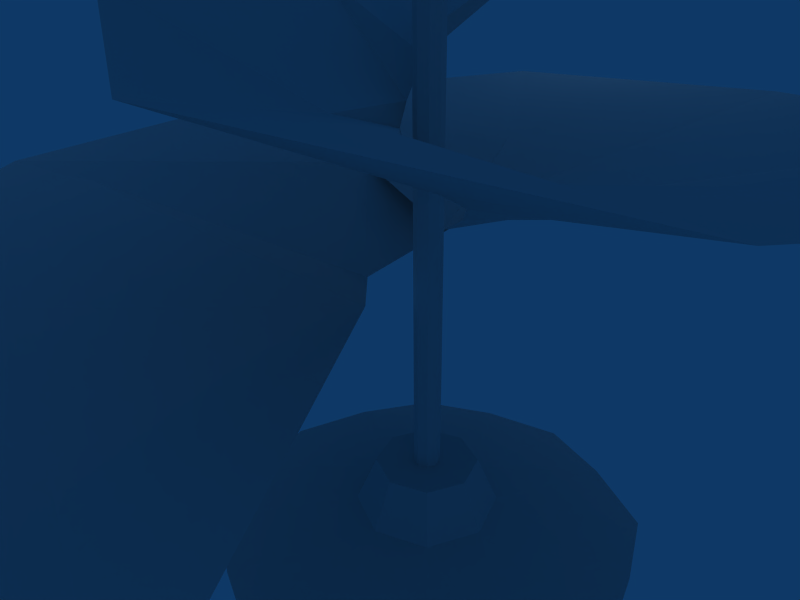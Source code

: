 # Source: helicoptero.blend  (saved by Blender 2.49.2; exported with 4.5.12 LTS)
import bpy
from mathutils import Matrix  # noqa: F401  (used for matrix-valued properties, if any)

bpy.ops.wm.read_factory_settings(use_empty=True)
scene = bpy.context.scene
scene.name = 'Scene'

# ---- collections
col_collection_1 = bpy.data.collections.new('Collection 1'); scene.collection.children.link(col_collection_1)

# ---- materials (node trees are filled in below, after node groups)
mat_helicopteromaterial = bpy.data.materials.new('helicopteroMaterial')
mat_helicopteromaterial.alpha_threshold = 0.0
mat_helicopteromaterial.roughness = 0.5
mat_helicopteromaterial.line_color = (0.0, 0.0, 0.0, 1.0)

# ---- material node trees

# ---- world
world_world = bpy.data.worlds.new('World'); scene.world = world_world
world_world.color = (0.05656, 0.2208, 0.4)
world_world.use_sun_shadow = False
world_world.sun_shadow_jitter_overblur = 0.0
world_world.cycles.sampling_method = 'MANUAL'
world_world.cycles.sample_map_resolution = 256

# ---- cameras
cam_camera = bpy.data.cameras.new('Camera')
cam_camera.passepartout_alpha = 0.2
cam_camera.clip_end = 100.0
cam_camera.lens = 35.0
cam_camera.ortho_scale = 7.314
cam_camera.show_passepartout = False
cam_camera.show_safe_areas = True
cam_camera.dof.focus_distance = 0.0
cam_camera.dof.aperture_fstop = 128.0

# ---- lights
light_spot_002 = bpy.data.lights.new('Spot.002', 'POINT')
light_spot_002.transmission_factor = 0.0
light_spot_002.cutoff_distance = 30.0
light_spot_002.energy = 100.0
light_spot_002.shadow_buffer_clip_start = 1.001
light_spot_002.shadow_soft_size = 1.0
light_spot_002.shadow_maximum_resolution = 0.006
light_spot_002.use_absolute_resolution = True
light_spot_002.cycles.use_multiple_importance_sampling = False
light_spot_001 = bpy.data.lights.new('Spot.001', 'POINT')
light_spot_001.transmission_factor = 0.0
light_spot_001.cutoff_distance = 30.0
light_spot_001.energy = 100.0
light_spot_001.shadow_buffer_clip_start = 1.001
light_spot_001.shadow_soft_size = 1.0
light_spot_001.shadow_maximum_resolution = 0.006
light_spot_001.use_absolute_resolution = True
light_spot_001.cycles.use_multiple_importance_sampling = False
light_spot = bpy.data.lights.new('Spot', 'POINT')
light_spot.transmission_factor = 0.0
light_spot.cutoff_distance = 30.0
light_spot.energy = 100.0
light_spot.shadow_buffer_clip_start = 1.001
light_spot.shadow_soft_size = 1.0
light_spot.shadow_maximum_resolution = 0.006
light_spot.use_absolute_resolution = True
light_spot.cycles.use_multiple_importance_sampling = False

# ---- meshes
me_heli = bpy.data.meshes.new('Heli')
me_heli.from_pydata([(0.962, 1.196, -4.149), (1.316, 0.34, -4.149), (0.962, -0.5158, -4.149), (0.1063, -0.8702, -4.149), (-0.7495, -0.5158, -4.149), (-1.104, 0.34, -4.149), (-0.7495, 1.196, -4.149), (0.1062, 1.55, -4.149), (0.2685, 0.5023, 4.537), (0.3357, 0.34, 4.537), (0.2685, 0.1778, 4.537), (0.1063, 0.1106, 4.537), (-0.05599, 0.1778, 4.537), (-0.1232, 0.34, 4.537), (-0.05598, 0.5023, 4.537), (0.1063, 0.5695, 4.537), (0.1063, 0.34, 4.537), (0.1062, 4.056, -4.688), (-2.521, 2.967, -4.688), (-3.609, 0.34, -4.688), (-2.521, -2.287, -4.688), (0.1063, -3.375, -4.688), (2.734, -2.287, -4.688), (3.822, 0.34, -4.688), (2.734, 2.967, -4.688), (2.327, 2.561, -5.174), (3.247, 0.34, -5.174), (2.327, -1.881, -5.174), (0.1063, -2.801, -5.174), (-2.115, -1.881, -5.174), (-3.035, 0.34, -5.174), (-2.115, 2.561, -5.174), (0.1062, 3.481, -5.174), (0.1063, 0.34, -5.281), (0.3251, 0.34, -3.333), (0.261, 0.4948, -3.333), (0.261, 0.1853, -3.333), (0.1063, 0.1212, -3.333), (-0.04849, 0.1853, -3.333), (-0.1126, 0.34, -3.333), (-0.04849, 0.4948, -3.333), (0.1063, 0.5589, -3.333), (0.9637, 0.34, -3.33), (0.7126, 0.9463, -3.33), (0.7126, -0.2663, -3.33), (0.1063, -0.5175, -3.33), (-0.5001, -0.2663, -3.33), (-0.7512, 0.34, -3.33), (-0.5001, 0.9463, -3.33), (0.1063, 1.197, -3.33), (1.451, 3.587, -4.624), (-1.239, 3.587, -4.624), (-3.14, 1.685, -4.624), (-3.14, -1.005, -4.624), (-1.239, -2.907, -4.624), (1.451, -2.907, -4.624), (3.353, -1.005, -4.624), (3.353, 1.685, -4.624), (2.953, 1.519, -5.166), (2.953, -0.8391, -5.166), (1.285, -2.507, -5.166), (-1.073, -2.507, -5.166), (-2.74, -0.8391, -5.166), (-2.74, 1.519, -5.166), (-1.073, 3.187, -5.166), (1.285, 3.187, -5.166), (0.3304, 0.34, 0.6019), (0.2647, 0.4985, 0.6019), (0.2647, 0.1815, 0.6019), (0.1063, 0.1159, 0.6019), (-0.05224, 0.1815, 0.6019), (-0.1179, 0.34, 0.6019), (-0.05224, 0.4985, 0.6019), (0.1063, 0.5642, 0.6019), (-2.883, 1.758, 0.925), (-6.543, -2.081, 0.7586), (-2.194, -3.009, 4.305), (4.081, -6.508, 0.04711), (0.2064, -0.9977, 0.09391), (-0.2106, 0.08655, 2.313), (-0.0673, 0.8475, 0.6428), (0.5543, 0.1376, 1.705), (0.4884, 0.1345, 1.512), (-0.7659, 1.899, 0.2558), (-0.8557, -0.03471, -0.121), (-0.1152, 4.49, 5.127), (1.884, 7.408, 2.032), (-2.197, 0.4505, 4.174), (1.626, -1.669, 2.887), (0.3324, 0.8283, 0.9154), (3.991, 1.218, 2.175), (6.006, -3.001, 3.285), (-1.276, 3.764, 1.27), (7.873, 1.164, 2.829), (2.033, -4.848, 3.795), (-2.443, 3.261, 5.039), (0.1199, -0.02552, 1.919), (-7.478, 3.112, 1.313), (-0.2617, 0.2722, 2.656), (-1.307, 0.8899, 3.826), (-7.658, -2.768, 0.9144), (-4.179, 0.4991, 4.776), (-3.663, 7.14, 1.75), (-0.1742, -1.144, 2.725), (-0.2025, 0.546, 3.227), (-0.05396, 0.7858, 3.704), (1.059, -8.385, 0.1784), (0.6162, 0.5969, 1.212), (6.148, 5.169, 2.413), (-4.716, -7.292, 0.5063)], [], [(16, 9, 8), (16, 10, 9), (16, 11, 10), (16, 12, 11), (16, 13, 12), (16, 14, 13), (16, 15, 14), (16, 8, 15), (0, 43, 42, 1), (43, 35, 34, 42), (1, 42, 44, 2), (42, 34, 36, 44), (2, 44, 45, 3), (44, 36, 37, 45), (3, 45, 46, 4), (45, 37, 38, 46), (4, 46, 47, 5), (46, 38, 39, 47), (5, 47, 48, 6), (47, 39, 40, 48), (6, 48, 49, 7), (48, 40, 41, 49), (35, 43, 49, 41), (43, 0, 7, 49), (7, 0, 50), (50, 0, 24), (50, 17, 7), (51, 6, 7), (17, 51, 7), (51, 18, 6), (52, 5, 6), (18, 52, 6), (52, 19, 5), (53, 4, 5), (19, 53, 5), (53, 20, 4), (54, 3, 4), (20, 54, 4), (54, 21, 3), (55, 2, 3), (21, 55, 3), (55, 22, 2), (56, 1, 2), (22, 56, 2), (56, 23, 1), (57, 0, 1), (23, 57, 1), (24, 0, 57), (24, 57, 58, 25), (57, 23, 26, 58), (23, 56, 59, 26), (56, 22, 27, 59), (22, 55, 60, 27), (55, 21, 28, 60), (21, 54, 61, 28), (54, 20, 29, 61), (20, 53, 62, 29), (53, 19, 30, 62), (19, 52, 63, 30), (52, 18, 31, 63), (18, 51, 64, 31), (51, 17, 32, 64), (17, 50, 65, 32), (50, 24, 25, 65), (25, 58, 33), (58, 26, 33), (26, 59, 33), (59, 27, 33), (27, 60, 33), (60, 28, 33), (28, 61, 33), (61, 29, 33), (29, 62, 33), (62, 30, 33), (30, 63, 33), (63, 31, 33), (31, 64, 33), (64, 32, 33), (32, 65, 33), (65, 25, 33), (35, 67, 66, 34), (67, 8, 9, 66), (34, 66, 68, 36), (66, 9, 10, 68), (36, 68, 69, 37), (68, 10, 11, 69), (37, 69, 70, 38), (69, 11, 12, 70), (38, 70, 71, 39), (70, 12, 13, 71), (39, 71, 72, 40), (71, 13, 14, 72), (40, 72, 73, 41), (72, 14, 15, 73), (8, 67, 73, 15), (67, 35, 41, 73), (87, 104, 95), (77, 106, 78), (74, 83, 80), (88, 96, 79), (78, 106, 109), (99, 101, 95), (97, 74, 92), (93, 81, 91), (104, 85, 105), (78, 84, 77), (97, 92, 102), (88, 79, 103), (77, 84, 109), (83, 102, 86), (103, 98, 87), (96, 76, 79), (95, 104, 105), (107, 93, 91), (102, 92, 86), (83, 86, 80), (107, 91, 82), (84, 75, 97), (82, 94, 96), (84, 97, 83), (91, 81, 88), (92, 80, 89), (93, 90, 81), (76, 103, 87), (106, 77, 109), (108, 107, 90), (76, 87, 101), (98, 99, 104), (74, 80, 92), (104, 99, 85), (95, 105, 85), (103, 79, 98), (81, 96, 88), (108, 90, 93), (81, 82, 96), (96, 94, 76), (99, 95, 85), (86, 89, 107), (79, 101, 99), (94, 88, 103), (82, 91, 94), (107, 82, 90), (94, 103, 76), (83, 74, 84), (101, 87, 95), (91, 88, 94), (90, 82, 81), (109, 100, 75), (97, 102, 83), (89, 93, 107), (75, 100, 97), (86, 107, 108), (79, 76, 101), (80, 86, 108), (109, 84, 100), (89, 108, 93), (84, 74, 100), (92, 89, 86), (79, 99, 98), (100, 74, 97), (80, 108, 89), (87, 98, 104), (78, 109, 75), (78, 75, 84)])
_uv = me_heli.uv_layers.new(name='UVTex')
_uv.uv.foreach_set('vector', [0.2911, 0.2529, 0.4705, 0.2529, 0.4705, 0.4323, 0.2911, 0.2529, 0.4705, 0.2529, 0.4705, 0.4323, 0.2911, 0.2529, 0.4705, 0.2529, 0.4705, 0.4323, 0.2911, 0.2529, 0.4705, 0.2529, 0.4705, 0.4323, 0.2911, 0.2529, 0.4705, 0.2529, 0.4705, 0.4323, 0.2911, 0.2529, 0.4705, 0.2529, 0.4705, 0.4323, 0.2911, 0.2529, 0.4705, 0.2529, 0.4705, 0.4323, 0.2911, 0.2529, 0.4705, 0.2529, 0.4705, 0.4323, 0.3116, 0.172, 0.4723, 0.1713, 0.4723, 0.2168, 0.3116, 0.2186, 0.2998, 0.3184, 0.2762, 0.2948, 0.2795, 0.2868, 0.3129, 0.2868, 0.3116, 0.2186, 0.4723, 0.2168, 0.4723, 0.2656, 0.3116, 0.2676, 0.3129, 0.2868, 0.2795, 0.2868, 0.2762, 0.2787, 0.2998, 0.2551, 0.3116, 0.2676, 0.4723, 0.2656, 0.4723, 0.3186, 0.3116, 0.3194, 0.2998, 0.2551, 0.2762, 0.2787, 0.2681, 0.2754, 0.2681, 0.242, 0.3116, 0.3194, 0.4723, 0.3186, 0.4723, 0.3735, 0.3116, 0.3724, 0.2681, 0.242, 0.2681, 0.2754, 0.26, 0.2787, 0.2365, 0.2551, 0.3116, 0.3724, 0.4723, 0.3735, 0.4723, 0.4259, 0.3116, 0.4239, 0.2365, 0.2551, 0.26, 0.2787, 0.2567, 0.2868, 0.2234, 0.2868, 0.3116, 0.4239, 0.4723, 0.4259, 0.4723, 0.4741, 0.3116, 0.4725, 0.2234, 0.2868, 0.2567, 0.2868, 0.26, 0.2948, 0.2365, 0.3184, 0.3116, 0.0801, 0.4723, 0.08175, 0.4723, 0.127, 0.3116, 0.1264, 0.2365, 0.3184, 0.26, 0.2948, 0.2681, 0.2982, 0.2681, 0.3315, 0.2762, 0.2948, 0.2998, 0.3184, 0.2681, 0.3315, 0.2681, 0.2982, 0.4723, 0.1713, 0.3116, 0.172, 0.3116, 0.1264, 0.4723, 0.127, 0.2681, 0.3499, 0.3128, 0.3314, 0.3383, 0.4562, 0.3383, 0.4562, 0.3128, 0.3314, 0.4052, 0.4239, 0.3383, 0.4562, 0.2681, 0.4807, 0.2681, 0.3499, 0.1979, 0.4562, 0.2234, 0.3314, 0.2681, 0.3499, 0.2681, 0.4807, 0.1979, 0.4562, 0.2681, 0.3499, 0.1979, 0.4562, 0.131, 0.4239, 0.2234, 0.3314, 0.09867, 0.357, 0.2049, 0.2868, 0.2234, 0.3314, 0.131, 0.4239, 0.09867, 0.357, 0.2234, 0.3314, 0.09867, 0.357, 0.0742, 0.2868, 0.2049, 0.2868, 0.09867, 0.2166, 0.2234, 0.2421, 0.2049, 0.2868, 0.0742, 0.2868, 0.09867, 0.2166, 0.2049, 0.2868, 0.09867, 0.2166, 0.131, 0.1497, 0.2234, 0.2421, 0.1979, 0.1173, 0.2681, 0.2236, 0.2234, 0.2421, 0.131, 0.1497, 0.1979, 0.1173, 0.2234, 0.2421, 0.1979, 0.1173, 0.2681, 0.09285, 0.2681, 0.2236, 0.3383, 0.1173, 0.3128, 0.2421, 0.2681, 0.2236, 0.2681, 0.09285, 0.3383, 0.1173, 0.2681, 0.2236, 0.3383, 0.1173, 0.4052, 0.1497, 0.3128, 0.2421, 0.4376, 0.2166, 0.3313, 0.2868, 0.3128, 0.2421, 0.4052, 0.1497, 0.4376, 0.2166, 0.3128, 0.2421, 0.4376, 0.2166, 0.462, 0.2868, 0.3313, 0.2868, 0.4376, 0.357, 0.3128, 0.3314, 0.3313, 0.2868, 0.462, 0.2868, 0.4376, 0.357, 0.3313, 0.2868, 0.4052, 0.4239, 0.3128, 0.3314, 0.4376, 0.357, 0.4052, 0.4239, 0.4376, 0.357, 0.4167, 0.3483, 0.384, 0.4027, 0.4376, 0.357, 0.462, 0.2868, 0.432, 0.2868, 0.4167, 0.3483, 0.462, 0.2868, 0.4376, 0.2166, 0.4167, 0.2252, 0.432, 0.2868, 0.4376, 0.2166, 0.4052, 0.1497, 0.384, 0.1709, 0.4167, 0.2252, 0.4052, 0.1497, 0.3383, 0.1173, 0.3297, 0.1382, 0.384, 0.1709, 0.3383, 0.1173, 0.2681, 0.09285, 0.2681, 0.1228, 0.3297, 0.1382, 0.2681, 0.09285, 0.1979, 0.1173, 0.2066, 0.1382, 0.2681, 0.1228, 0.1979, 0.1173, 0.131, 0.1497, 0.1522, 0.1709, 0.2066, 0.1382, 0.131, 0.1497, 0.09867, 0.2166, 0.1195, 0.2252, 0.1522, 0.1709, 0.09867, 0.2166, 0.0742, 0.2868, 0.1042, 0.2868, 0.1195, 0.2252, 0.0742, 0.2868, 0.09867, 0.357, 0.1195, 0.3483, 0.1042, 0.2868, 0.09867, 0.357, 0.131, 0.4239, 0.1522, 0.4027, 0.1195, 0.3483, 0.131, 0.4239, 0.1979, 0.4562, 0.2066, 0.4353, 0.1522, 0.4027, 0.1979, 0.4562, 0.2681, 0.4807, 0.2681, 0.4507, 0.2066, 0.4353, 0.2681, 0.4807, 0.3383, 0.4562, 0.3297, 0.4353, 0.2681, 0.4507, 0.3383, 0.4562, 0.4052, 0.4239, 0.384, 0.4027, 0.3297, 0.4353, 0.384, 0.4027, 0.4167, 0.3483, 0.2681, 0.2868, 0.4167, 0.3483, 0.432, 0.2868, 0.2681, 0.2868, 0.432, 0.2868, 0.4167, 0.2252, 0.2681, 0.2868, 0.4167, 0.2252, 0.384, 0.1709, 0.2681, 0.2868, 0.384, 0.1709, 0.3297, 0.1382, 0.2681, 0.2868, 0.3297, 0.1382, 0.2681, 0.1228, 0.2681, 0.2868, 0.2681, 0.1228, 0.2066, 0.1382, 0.2681, 0.2868, 0.2066, 0.1382, 0.1522, 0.1709, 0.2681, 0.2868, 0.1522, 0.1709, 0.1195, 0.2252, 0.2681, 0.2868, 0.1195, 0.2252, 0.1042, 0.2868, 0.2681, 0.2868, 0.1042, 0.2868, 0.1195, 0.3483, 0.2681, 0.2868, 0.1195, 0.3483, 0.1522, 0.4027, 0.2681, 0.2868, 0.1522, 0.4027, 0.2066, 0.4353, 0.2681, 0.2868, 0.2066, 0.4353, 0.2681, 0.4507, 0.2681, 0.2868, 0.2681, 0.4507, 0.3297, 0.4353, 0.2681, 0.2868, 0.3297, 0.4353, 0.384, 0.4027, 0.2681, 0.2868, 0.0562, 0.1474, 0.6922, 0.1476, 0.6922, 0.1849, 0.0562, 0.1844, 0.6914, 0.4088, 0.05764, 0.4086, 0.05764, 0.3703, 0.6914, 0.3707, 0.0562, 0.1844, 0.6922, 0.1849, 0.6922, 0.2289, 0.0562, 0.2282, 0.6914, 0.3707, 0.05764, 0.3703, 0.05764, 0.3251, 0.6914, 0.3258, 0.0562, 0.2282, 0.6922, 0.2289, 0.6922, 0.2926, 0.0562, 0.292, 0.6914, 0.3258, 0.05764, 0.3251, 0.05764, 0.2604, 0.6914, 0.2609, 0.0562, 0.292, 0.6922, 0.2926, 0.6922, 0.3755, 0.0562, 0.3762, 0.6914, 0.2609, 0.05764, 0.2604, 0.05764, 0.1769, 0.6914, 0.1763, 0.0562, 0.3762, 0.6922, 0.3755, 0.6922, 0.4351, 0.0562, 0.4358, 0.6914, 0.1763, 0.05764, 0.1769, 0.05764, 0.1162, 0.6914, 0.1155, 0.0562, 0.4358, 0.6922, 0.4351, 0.6922, 0.4776, 0.0562, 0.478, 0.6914, 0.1155, 0.05764, 0.1162, 0.05764, 0.0725, 0.6914, 0.07213, 0.0562, 0.07557, 0.6922, 0.07519, 0.6922, 0.112, 0.0562, 0.1121, 0.6914, 0.4826, 0.05764, 0.483, 0.05764, 0.4452, 0.6914, 0.4451, 0.05764, 0.4086, 0.6914, 0.4088, 0.6914, 0.4451, 0.05764, 0.4452, 0.6922, 0.1476, 0.0562, 0.1474, 0.0562, 0.1121, 0.6922, 0.112, 0.1972, 0.7421, 0.2464, 0.7445, 0.1912, 0.8114, 0.352, 0.5706, 0.2775, 0.5243, 0.2565, 0.7064, 0.1803, 0.7744, 0.2325, 0.7778, 0.2498, 0.7519, 0.2915, 0.6899, 0.2544, 0.7304, 0.2462, 0.7332, 0.2565, 0.7064, 0.2775, 0.5243, 0.1351, 0.5513, 0.2192, 0.753, 0.1484, 0.7433, 0.1912, 0.8114, 0.06706, 0.8077, 0.1803, 0.7744, 0.22, 0.8238, 0.4455, 0.7597, 0.2651, 0.7344, 0.3995, 0.657, 0.2464, 0.7445, 0.2486, 0.8417, 0.2501, 0.7504, 0.2565, 0.7064, 0.2303, 0.7302, 0.352, 0.5706, 0.06706, 0.8077, 0.22, 0.8238, 0.1611, 0.9071, 0.2915, 0.6899, 0.2462, 0.7332, 0.2471, 0.7028, 0.352, 0.5706, 0.2303, 0.7302, 0.1351, 0.5513, 0.2325, 0.7778, 0.1611, 0.9071, 0.2979, 0.9137, 0.2471, 0.7028, 0.245, 0.7377, 0.1972, 0.7421, 0.2544, 0.7304, 0.1973, 0.6568, 0.2462, 0.7332, 0.1912, 0.8114, 0.2464, 0.7445, 0.2501, 0.7504, 0.2666, 0.7457, 0.4455, 0.7597, 0.3995, 0.657, 0.1611, 0.9071, 0.22, 0.8238, 0.2979, 0.9137, 0.2325, 0.7778, 0.2979, 0.9137, 0.2498, 0.7519, 0.2666, 0.7457, 0.3995, 0.657, 0.2635, 0.7343, 0.2303, 0.7302, 0.0901, 0.6797, 0.06706, 0.8077, 0.2635, 0.7343, 0.3015, 0.6115, 0.2544, 0.7304, 0.2303, 0.7302, 0.06706, 0.8077, 0.2325, 0.7778, 0.3995, 0.657, 0.2651, 0.7344, 0.2915, 0.6899, 0.22, 0.8238, 0.2498, 0.7519, 0.2596, 0.7515, 0.4455, 0.7597, 0.3498, 0.7611, 0.2651, 0.7344, 0.1973, 0.6568, 0.2471, 0.7028, 0.1972, 0.7421, 0.2775, 0.5243, 0.352, 0.5706, 0.1351, 0.5513, 0.403, 0.8585, 0.2666, 0.7457, 0.3498, 0.7611, 0.1973, 0.6568, 0.1972, 0.7421, 0.1484, 0.7433, 0.245, 0.7377, 0.2192, 0.753, 0.2464, 0.7445, 0.1803, 0.7744, 0.2498, 0.7519, 0.22, 0.8238, 0.2464, 0.7445, 0.2192, 0.753, 0.2486, 0.8417, 0.1912, 0.8114, 0.2501, 0.7504, 0.2486, 0.8417, 0.2471, 0.7028, 0.2462, 0.7332, 0.245, 0.7377, 0.2651, 0.7344, 0.2544, 0.7304, 0.2915, 0.6899, 0.403, 0.8585, 0.3498, 0.7611, 0.4455, 0.7597, 0.2651, 0.7344, 0.2635, 0.7343, 0.2544, 0.7304, 0.2544, 0.7304, 0.3015, 0.6115, 0.1973, 0.6568, 0.2192, 0.753, 0.1912, 0.8114, 0.2486, 0.8417, 0.2979, 0.9137, 0.2596, 0.7515, 0.2666, 0.7457, 0.2462, 0.7332, 0.1484, 0.7433, 0.2192, 0.753, 0.3015, 0.6115, 0.2915, 0.6899, 0.2471, 0.7028, 0.2635, 0.7343, 0.3995, 0.657, 0.3015, 0.6115, 0.2666, 0.7457, 0.2635, 0.7343, 0.3498, 0.7611, 0.3015, 0.6115, 0.2471, 0.7028, 0.1973, 0.6568, 0.2325, 0.7778, 0.1803, 0.7744, 0.2303, 0.7302, 0.1484, 0.7433, 0.1972, 0.7421, 0.1912, 0.8114, 0.3995, 0.657, 0.2915, 0.6899, 0.3015, 0.6115, 0.3498, 0.7611, 0.2635, 0.7343, 0.2651, 0.7344, 0.1351, 0.5513, 0.06263, 0.6628, 0.0901, 0.6797, 0.06706, 0.8077, 0.1611, 0.9071, 0.2325, 0.7778, 0.2596, 0.7515, 0.4455, 0.7597, 0.2666, 0.7457, 0.0901, 0.6797, 0.06263, 0.6628, 0.06706, 0.8077, 0.2979, 0.9137, 0.2666, 0.7457, 0.403, 0.8585, 0.2462, 0.7332, 0.1973, 0.6568, 0.1484, 0.7433, 0.2498, 0.7519, 0.2979, 0.9137, 0.403, 0.8585, 0.1351, 0.5513, 0.2303, 0.7302, 0.06263, 0.6628, 0.2596, 0.7515, 0.403, 0.8585, 0.4455, 0.7597, 0.2303, 0.7302, 0.1803, 0.7744, 0.06263, 0.6628, 0.22, 0.8238, 0.2596, 0.7515, 0.2979, 0.9137, 0.2462, 0.7332, 0.2192, 0.753, 0.245, 0.7377, 0.06263, 0.6628, 0.1803, 0.7744, 0.06706, 0.8077, 0.2498, 0.7519, 0.403, 0.8585, 0.2596, 0.7515, 0.1972, 0.7421, 0.245, 0.7377, 0.2464, 0.7445, 0.2565, 0.7064, 0.1351, 0.5513, 0.0901, 0.6797, 0.2565, 0.7064, 0.0901, 0.6797, 0.2303, 0.7302])
me_heli.materials.append(mat_helicopteromaterial)
me_heli.use_remesh_preserve_volume = False
me_heli.use_remesh_preserve_attributes = False
me_heli.use_mirror_vertex_groups = False
me_heli.update()

# ---- objects
ob_lamp_002 = bpy.data.objects.new('Lamp.002', light_spot_002)
ob_lamp_001 = bpy.data.objects.new('Lamp.001', light_spot_001)
ob_lamp = bpy.data.objects.new('Lamp', light_spot)
ob_camera = bpy.data.objects.new('Camera', cam_camera)
ob_heli = bpy.data.objects.new('Heli', me_heli)

# ---- transforms, parenting, visibility, modifiers, constraints
ob_lamp_002.location = (-12.48, -5.041, 5.904)
ob_lamp_002.rotation_euler = (0.6503, 0.05522, 1.866)
ob_lamp_002.lock_rotations_4d = False
ob_lamp_002.empty_display_type = 'ARROWS'
ob_lamp_002.color = (0.0, 0.0, 0.0, 0.0)
ob_lamp_002.lineart.crease_threshold = 0.0
ob_lamp_001.location = (17.52, -5.323, 5.904)
ob_lamp_001.rotation_euler = (0.6503, 0.05522, 1.866)
ob_lamp_001.lock_rotations_4d = False
ob_lamp_001.empty_display_type = 'ARROWS'
ob_lamp_001.color = (0.0, 0.0, 0.0, 0.0)
ob_lamp_001.lineart.crease_threshold = 0.0
ob_lamp.location = (-2.422, 11.01, 5.904)
ob_lamp.rotation_euler = (0.6503, 0.05522, 1.866)
ob_lamp.lock_rotations_4d = False
ob_lamp.empty_display_type = 'ARROWS'
ob_lamp.color = (0.0, 0.0, 0.0, 0.0)
ob_lamp.lineart.crease_threshold = 0.0
ob_camera.location = (7.481, -6.508, 5.344)
ob_camera.rotation_euler = (1.109, 0.01082, 0.8149)
ob_camera.lock_rotations_4d = False
ob_camera.empty_display_type = 'ARROWS'
ob_camera.color = (0.0, 0.0, 0.0, 0.0)
ob_camera.display_type = 'WIRE'
ob_camera.lineart.crease_threshold = 0.0
ob_heli.location = (-0.09309, 0.6997, 0.3709)
ob_heli.lock_rotations_4d = False
ob_heli.empty_display_type = 'ARROWS'
ob_heli.lineart.crease_threshold = 0.0

# ---- collection membership
col_collection_1.objects.link(ob_lamp_002)
col_collection_1.objects.link(ob_lamp_001)
col_collection_1.objects.link(ob_lamp)
col_collection_1.objects.link(ob_camera)
col_collection_1.objects.link(ob_heli)

# ---- scene / render settings (as saved in the file)
scene.camera = ob_camera
scene.frame_start = 1; scene.frame_end = 250; scene.frame_set(1)
scene.render.engine = 'BLENDER_EEVEE_NEXT'
scene.render.image_settings.file_format = 'JPEG'
scene.render.image_settings.color_mode = 'RGB'
scene.render.image_settings.compression = 90
scene.render.resolution_x = 800
scene.render.resolution_y = 600
scene.render.pixel_aspect_x = 100.0
scene.render.pixel_aspect_y = 100.0
scene.render.fps = 25
scene.render.dither_intensity = 0.0
scene.render.use_compositing = False
scene.render.use_sequencer = False
scene.render.bake_margin = 2
scene.render.bake_bias = 0.0
scene.render.use_stamp_time = False
scene.render.use_stamp_date = False
scene.render.use_stamp_frame = False
scene.render.use_stamp_camera = False
scene.render.use_stamp_scene = False
scene.render.use_stamp_filename = False
scene.render.use_stamp_render_time = False
scene.render.stamp_font_size = 0
scene.cycles.use_denoising = False
scene.cycles.samples = 10
scene.cycles.sampling_pattern = 'TABULATED_SOBOL'
scene.cycles.light_sampling_threshold = 0.0
scene.cycles.use_adaptive_sampling = False
scene.cycles.use_light_tree = False
scene.cycles.blur_glossy = 0.0
scene.cycles.volume_bounces = 1
scene.cycles.pixel_filter_type = 'GAUSSIAN'
scene.cycles.sample_clamp_indirect = 0.0
scene.view_settings.view_transform = 'Raw'
bpy.context.view_layer.update()
